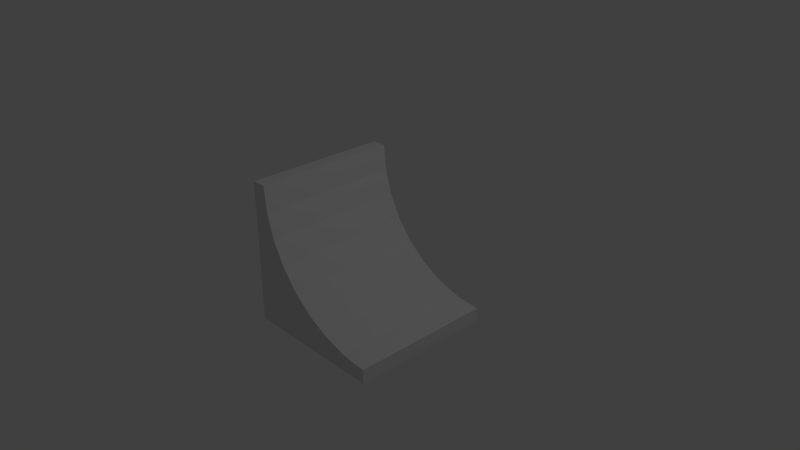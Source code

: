 # Source: QuarterPipeMesh.blend  (saved by Blender 2.78.0; exported with 4.5.12 LTS)
import bpy
from mathutils import Matrix  # noqa: F401  (used for matrix-valued properties, if any)

bpy.ops.wm.read_factory_settings(use_empty=True)
scene = bpy.context.scene
scene.name = 'Scene'

# ---- collections
col_collection_1 = bpy.data.collections.new('Collection 1'); scene.collection.children.link(col_collection_1)

# ---- materials (node trees are filled in below, after node groups)
mat_material = bpy.data.materials.new('Material')
mat_material.alpha_threshold = 0.0
mat_material.use_transparent_shadow = False
mat_material.roughness = 0.5
mat_material.line_color = (0.0, 0.0, 0.0, 1.0)

# ---- material node trees

# ---- world
world_world = bpy.data.worlds.new('World'); scene.world = world_world
world_world.color = (0.05088, 0.05088, 0.05088)
world_world.use_sun_shadow = False
world_world.sun_shadow_jitter_overblur = 0.0
world_world.cycles.sampling_method = 'MANUAL'

# ---- cameras
cam_camera = bpy.data.cameras.new('Camera')
cam_camera.clip_end = 100.0
cam_camera.lens = 35.0
cam_camera.sensor_width = 32.0
cam_camera.sensor_height = 18.0
cam_camera.ortho_scale = 7.314
cam_camera.dof.focus_distance = 0.0
cam_camera.dof.aperture_fstop = 128.0

# ---- lights
light_lamp = bpy.data.lights.new('Lamp', 'POINT')
light_lamp.transmission_factor = 0.0
light_lamp.cutoff_distance = 30.0
light_lamp.energy = 100.0
light_lamp.shadow_buffer_clip_start = 1.001
light_lamp.shadow_soft_size = 0.1
light_lamp.shadow_maximum_resolution = 0.006
light_lamp.use_absolute_resolution = True

# ---- meshes
me_cube = bpy.data.meshes.new('Cube')
me_cube.from_pydata([(1.0, -0.8, -1.0), (1.0, -1.0, -1.0), (-1.0, -1.0, -1.0), (-1.0, 1.0, -1.0), (-0.8, 1.0, -1.0), (-0.7654, 0.6488, -1.0), (-0.663, 0.3112, -1.0), (-0.4966, -2.551e-05, -1.0), (-0.2728, -0.2728, -1.0), (-2.73e-05, -0.4966, -1.0), (0.3112, -0.663, -1.0), (0.6488, -0.7654, -1.0), (1.0, -0.8, -1.0), (1.0, -0.8, 1.0), (1.0, -1.0, 1.0), (-1.0, -1.0, 1.0), (-1.0, 1.0, 1.0), (-0.8, 1.0, 1.0), (1.0, -0.8, 1.0), (0.6488, -0.7654, 1.0), (0.3112, -0.663, 1.0), (-2.73e-05, -0.4966, 1.0), (-0.2728, -0.2728, 1.0), (-0.4966, -2.551e-05, 1.0), (-0.663, 0.3112, 1.0), (-0.7654, 0.6488, 1.0)], [], [(0, 1, 2, 3, 4, 5, 6, 7, 8, 9, 10, 11, 12), (13, 14, 1, 0), (1, 14, 15, 2), (2, 15, 16, 3), (4, 3, 16, 17), (17, 16, 15, 14, 13, 18, 19, 20, 21, 22, 23, 24, 25), (18, 13, 0, 12), (12, 11, 19, 18), (11, 10, 20, 19), (10, 9, 21, 20), (9, 8, 22, 21), (8, 7, 23, 22), (7, 6, 24, 23), (6, 5, 25, 24), (5, 4, 17, 25)])
_uv = me_cube.uv_layers.new(name='UVMap')
_uv.uv.foreach_set('vector', [0.3242, 0.5, 0.3602, 0.5, 0.3602, 1.0, 0.0, 1.0, 0.0, 0.95, 0.06324, 0.9414, 0.1241, 0.9157, 0.1801, 0.8742, 0.2292, 0.8182, 0.2695, 0.75, 0.2995, 0.6722, 0.318, 0.5878, 0.3242, 0.5, 0.9649, 0.0, 1.0, 0.0, 1.0, 0.5, 0.9649, 0.5, 3.22e-08, 0.5, 0.0, 1.937e-07, 0.3602, 0.0, 0.3602, 0.5, 0.7204, 0.5, 0.3602, 0.5, 0.3602, 1.341e-07, 0.7204, 0.0, 0.9619, 0.5, 0.9974, 0.5, 0.9974, 1.0, 0.9619, 1.0, 0.6844, 0.5, 0.7204, 0.5, 0.7204, 1.0, 0.3602, 1.0, 0.3602, 0.95, 0.3602, 0.95, 0.4234, 0.9414, 0.4843, 0.9157, 0.5403, 0.8742, 0.5894, 0.8182, 0.6297, 0.75, 0.6597, 0.6722, 0.6782, 0.5878, 0.9619, 0.5, 0.9619, 0.5, 0.9619, 1.0, 0.9619, 1.0, 0.9619, 1.0, 0.8984, 1.0, 0.8984, 0.5, 0.9619, 0.5, 0.8984, 1.0, 0.8355, 1.0, 0.8355, 0.5, 0.8984, 0.5, 0.8355, 1.0, 0.7753, 1.0, 0.7753, 0.5, 0.8355, 0.5, 0.7753, 1.0, 0.7204, 1.0, 0.7204, 0.5, 0.7753, 0.5, 0.9649, 0.5, 0.9081, 0.5, 0.9081, 4.47e-08, 0.9649, 0.0, 0.9081, 0.5, 0.8469, 0.5, 0.8469, 8.941e-08, 0.9081, 4.47e-08, 0.8469, 0.5, 0.7835, 0.5, 0.7835, 8.941e-08, 0.8469, 8.941e-08, 0.7835, 0.5, 0.7204, 0.5, 0.7204, 1.639e-07, 0.7835, 8.941e-08])
me_cube.materials.append(mat_material)
me_cube.use_remesh_preserve_volume = False
me_cube.use_remesh_preserve_attributes = False
me_cube.use_mirror_vertex_groups = False
me_cube.update()

# ---- objects
ob_cube = bpy.data.objects.new('Cube', me_cube)
ob_lamp = bpy.data.objects.new('Lamp', light_lamp)
ob_camera = bpy.data.objects.new('Camera', cam_camera)

# ---- transforms, parenting, visibility, modifiers, constraints
ob_cube.location = (0.0, 0.0, 0.0)
ob_cube.rotation_euler = (1.571, -0.0, 0.0)
ob_cube.lock_rotations_4d = False
ob_cube.empty_display_type = 'ARROWS'
ob_cube.lineart.crease_threshold = 0.0
ob_lamp.location = (4.076, 1.005, 5.904)
ob_lamp.rotation_euler = (0.6503, 0.05522, 1.866)
ob_lamp.lock_rotations_4d = False
ob_lamp.empty_display_type = 'ARROWS'
ob_lamp.color = (0.0, 0.0, 0.0, 0.0)
ob_lamp.lineart.crease_threshold = 0.0
ob_camera.location = (7.481, -6.508, 5.344)
ob_camera.rotation_euler = (1.109, -0.0, 0.8149)
ob_camera.lock_rotations_4d = False
ob_camera.empty_display_type = 'ARROWS'
ob_camera.color = (0.0, 0.0, 0.0, 0.0)
ob_camera.display_type = 'WIRE'
ob_camera.lineart.crease_threshold = 0.0

# ---- collection membership
col_collection_1.objects.link(ob_cube)
col_collection_1.objects.link(ob_lamp)
col_collection_1.objects.link(ob_camera)

# ---- scene / render settings (as saved in the file)
scene.camera = ob_camera
scene.frame_start = 1; scene.frame_end = 250; scene.frame_set(1)
scene.render.engine = 'BLENDER_EEVEE_NEXT'
scene.render.resolution_percentage = 50
scene.render.dither_intensity = 0.0
scene.cycles.use_denoising = False
scene.cycles.samples = 128
scene.cycles.sampling_pattern = 'TABULATED_SOBOL'
scene.cycles.light_sampling_threshold = 0.0
scene.cycles.use_adaptive_sampling = False
scene.cycles.use_light_tree = False
scene.cycles.blur_glossy = 0.0
scene.cycles.sample_clamp_indirect = 0.0
scene.view_settings.view_transform = 'Standard'
bpy.context.view_layer.update()
